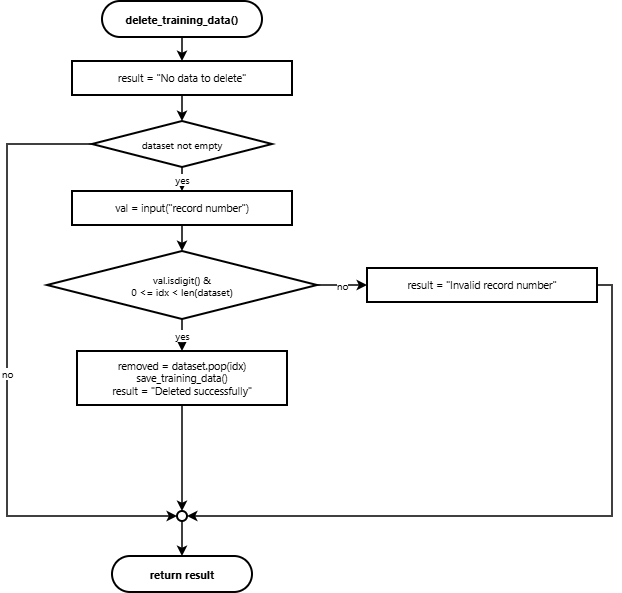

The diagram above was exported from draw.io. Its source (the exported page's mxGraphModel, read from the mxfile embedded in the PNG):
<mxGraphModel dx="1030" dy="692" grid="1" gridSize="10" guides="1" tooltips="1" connect="1" arrows="1" fold="1" page="1" pageScale="1" pageWidth="900" pageHeight="1600" math="0" shadow="0">
  <root>
    <mxCell id="0" />
    <mxCell id="1" parent="0" />
    <mxCell id="c_2" parent="1" style="rounded=1;arcSize=50;whiteSpace=wrap;html=1;fillColor=#ffffff;strokeColor=#000000;strokeWidth=2;fontColor=#000000;fontFamily=Segoe UI;fontSize=11;fontStyle=1;" value="delete_training_data()" vertex="1">
      <mxGeometry height="36" width="160" x="135" y="60" as="geometry" />
    </mxCell>
    <mxCell id="c_3" parent="1" style="rounded=0;whiteSpace=wrap;html=1;fillColor=#ffffff;strokeColor=#000000;strokeWidth=2;fontColor=#000000;fontFamily=Segoe UI;fontSize=10.5;" value="result = &quot;No data to delete&quot;" vertex="1">
      <mxGeometry height="34" width="220" x="105" y="120" as="geometry" />
    </mxCell>
    <mxCell id="c_4" parent="1" style="rhombus;whiteSpace=wrap;html=1;fillColor=#ffffff;strokeColor=#000000;strokeWidth=2;fontColor=#000000;fontFamily=Segoe UI;fontSize=10;" value="dataset not empty" vertex="1">
      <mxGeometry height="46" width="180" x="125" y="180" as="geometry" />
    </mxCell>
    <mxCell id="c_5" parent="1" style="rounded=0;whiteSpace=wrap;html=1;fillColor=#ffffff;strokeColor=#000000;strokeWidth=2;fontColor=#000000;fontFamily=Segoe UI;fontSize=10.5;" value="val = input(&quot;record number&quot;)" vertex="1">
      <mxGeometry height="34" width="220" x="105" y="250" as="geometry" />
    </mxCell>
    <mxCell id="c_6" parent="1" style="rhombus;whiteSpace=wrap;html=1;fillColor=#ffffff;strokeColor=#000000;strokeWidth=2;fontColor=#000000;fontFamily=Segoe UI;fontSize=10;" value="val.isdigit() &amp;&#10;0 &lt;= idx &lt; len(dataset)" vertex="1">
      <mxGeometry height="68" width="270" x="80" y="310" as="geometry" />
    </mxCell>
    <mxCell id="c_7" parent="1" style="rounded=0;whiteSpace=wrap;html=1;fillColor=#ffffff;strokeColor=#000000;strokeWidth=2;fontColor=#000000;fontFamily=Segoe UI;fontSize=10.5;" value="removed = dataset.pop(idx)&#10;save_training_data()&#10;result = &quot;Deleted successfully&quot;" vertex="1">
      <mxGeometry height="54" width="210" x="110" y="410" as="geometry" />
    </mxCell>
    <mxCell id="c_8" parent="1" style="rounded=0;whiteSpace=wrap;html=1;fillColor=#ffffff;strokeColor=#000000;strokeWidth=2;fontColor=#000000;fontFamily=Segoe UI;fontSize=10.5;" value="result = &quot;Invalid record number&quot;" vertex="1">
      <mxGeometry height="34" width="230" x="400" y="327" as="geometry" />
    </mxCell>
    <mxCell id="c_9" parent="1" style="ellipse;whiteSpace=wrap;html=1;aspect=fixed;fillColor=#ffffff;strokeColor=#000000;strokeWidth=2;" value="" vertex="1">
      <mxGeometry height="10" width="10" x="210" y="570" as="geometry" />
    </mxCell>
    <mxCell id="c_10" parent="1" style="rounded=1;arcSize=50;whiteSpace=wrap;html=1;fillColor=#ffffff;strokeColor=#000000;strokeWidth=2;fontColor=#000000;fontFamily=Segoe UI;fontSize=11;fontStyle=1;" value="return result" vertex="1">
      <mxGeometry height="36" width="140" x="145" y="615" as="geometry" />
    </mxCell>
    <mxCell id="e_11" edge="1" parent="1" source="c_2" style="edgeStyle=orthogonalEdgeStyle;rounded=0;orthogonalLoop=1;jettySize=auto;html=1;strokeColor=#000000;strokeWidth=1.5;endArrow=classic;endFill=1;fontColor=#000000;fontFamily=Segoe UI;fontSize=10;" target="c_3" value="">
      <mxGeometry relative="1" as="geometry" />
    </mxCell>
    <mxCell id="e_12" edge="1" parent="1" source="c_3" style="edgeStyle=orthogonalEdgeStyle;rounded=0;orthogonalLoop=1;jettySize=auto;html=1;strokeColor=#000000;strokeWidth=1.5;endArrow=classic;endFill=1;fontColor=#000000;fontFamily=Segoe UI;fontSize=10;" target="c_4" value="">
      <mxGeometry relative="1" as="geometry" />
    </mxCell>
    <mxCell id="e_13" edge="1" parent="1" source="c_4" style="edgeStyle=orthogonalEdgeStyle;rounded=0;orthogonalLoop=1;jettySize=auto;html=1;strokeColor=#000000;strokeWidth=1.5;endArrow=classic;endFill=1;fontColor=#000000;fontFamily=Segoe UI;fontSize=10;exitX=0;exitY=0.5;exitDx=0;exitDy=0;entryX=0;entryY=0.5;entryDx=0;entryDy=0;" target="c_9" value="no">
      <mxGeometry relative="1" as="geometry">
        <Array as="points">
          <mxPoint x="40" y="203" />
          <mxPoint x="40" y="575" />
        </Array>
      </mxGeometry>
    </mxCell>
    <mxCell id="e_14" edge="1" parent="1" source="c_4" style="edgeStyle=orthogonalEdgeStyle;rounded=0;orthogonalLoop=1;jettySize=auto;html=1;strokeColor=#000000;strokeWidth=1.5;endArrow=classic;endFill=1;fontColor=#000000;fontFamily=Segoe UI;fontSize=10;" target="c_5" value="yes">
      <mxGeometry relative="1" as="geometry" />
    </mxCell>
    <mxCell id="e_15" edge="1" parent="1" source="c_5" style="edgeStyle=orthogonalEdgeStyle;rounded=0;orthogonalLoop=1;jettySize=auto;html=1;strokeColor=#000000;strokeWidth=1.5;endArrow=classic;endFill=1;fontColor=#000000;fontFamily=Segoe UI;fontSize=10;" target="c_6" value="">
      <mxGeometry relative="1" as="geometry" />
    </mxCell>
    <mxCell id="e_16" edge="1" parent="1" source="c_6" style="edgeStyle=orthogonalEdgeStyle;rounded=0;orthogonalLoop=1;jettySize=auto;html=1;strokeColor=#000000;strokeWidth=1.5;endArrow=classic;endFill=1;fontColor=#000000;fontFamily=Segoe UI;fontSize=10;" target="c_7" value="yes">
      <mxGeometry relative="1" as="geometry" />
    </mxCell>
    <mxCell id="e_17" edge="1" parent="1" source="c_7" style="edgeStyle=orthogonalEdgeStyle;rounded=0;orthogonalLoop=1;jettySize=auto;html=1;strokeColor=#000000;strokeWidth=1.5;endArrow=classic;endFill=1;fontColor=#000000;fontFamily=Segoe UI;fontSize=10;" target="c_9" value="">
      <mxGeometry relative="1" as="geometry" />
    </mxCell>
    <mxCell id="e_18" edge="1" parent="1" source="c_6" style="edgeStyle=orthogonalEdgeStyle;rounded=0;orthogonalLoop=1;jettySize=auto;html=1;strokeColor=#000000;strokeWidth=1.5;endArrow=classic;endFill=1;fontColor=#000000;fontFamily=Segoe UI;fontSize=10;exitX=1;exitY=0.5;exitDx=0;exitDy=0;entryX=0;entryY=0.5;entryDx=0;entryDy=0;" target="c_8" value="no">
      <mxGeometry relative="1" as="geometry" />
    </mxCell>
    <mxCell id="e_19" edge="1" parent="1" source="c_8" style="edgeStyle=orthogonalEdgeStyle;rounded=0;orthogonalLoop=1;jettySize=auto;html=1;strokeColor=#000000;strokeWidth=1.5;endArrow=classic;endFill=1;fontColor=#000000;fontFamily=Segoe UI;fontSize=10;exitX=1;exitY=0.5;exitDx=0;exitDy=0;entryX=1;entryY=0.5;entryDx=0;entryDy=0;" target="c_9" value="">
      <mxGeometry relative="1" as="geometry">
        <Array as="points">
          <mxPoint x="645" y="344" />
          <mxPoint x="645" y="575" />
        </Array>
      </mxGeometry>
    </mxCell>
    <mxCell id="e_20" edge="1" parent="1" source="c_9" style="edgeStyle=orthogonalEdgeStyle;rounded=0;orthogonalLoop=1;jettySize=auto;html=1;strokeColor=#000000;strokeWidth=1.5;endArrow=classic;endFill=1;fontColor=#000000;fontFamily=Segoe UI;fontSize=10;" target="c_10" value="">
      <mxGeometry relative="1" as="geometry" />
    </mxCell>
  </root>
</mxGraphModel>